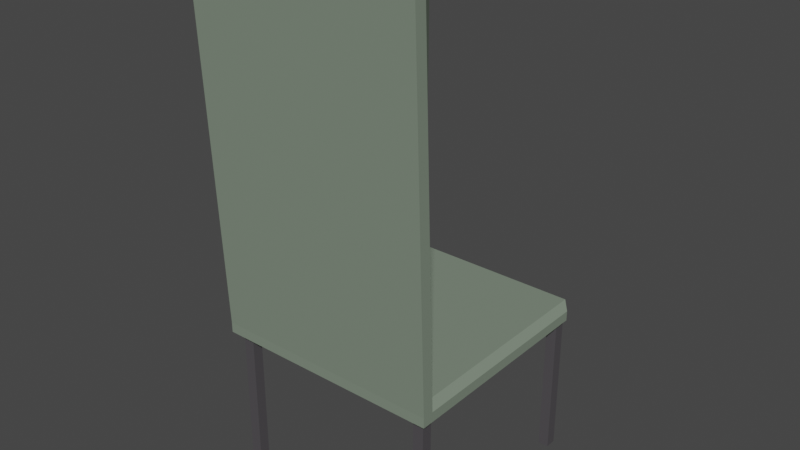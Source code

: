 # Source: chair.blend  (saved by Blender 3.3.6; exported with 4.5.12 LTS)
import bpy
from mathutils import Matrix  # noqa: F401  (used for matrix-valued properties, if any)

bpy.ops.wm.read_factory_settings(use_empty=True)
scene = bpy.context.scene
scene.name = 'Scene'

# ---- collections
col_collection = bpy.data.collections.new('Collection'); scene.collection.children.link(col_collection)

# ---- materials (node trees are filled in below, after node groups)
mat_plastic = bpy.data.materials.new('Plastic')
mat_plastic.use_transparent_shadow = False
mat_legs = bpy.data.materials.new('Legs')
mat_legs.use_transparent_shadow = False

# ---- material node trees
mat_plastic.use_nodes = True; mat_plastic.node_tree.nodes.clear()
_N = mat_plastic.node_tree.nodes; _L = mat_plastic.node_tree.links
n0 = _N.new('ShaderNodeBsdfPrincipled'); n0.name = 'Principled BSDF'; n0.location = (10, 300)
n0.distribution = 'GGX'
n0.subsurface_method = 'RANDOM_WALK_SKIN'
n0.inputs[0].default_value = (0.2087, 0.2598, 0.1999, 1.0)
n0.inputs[3].default_value = 1.45
n0.inputs[27].default_value = (0.0, 0.0, 0.0, 1.0)
n0.inputs[28].default_value = 1.0
n1 = _N.new('ShaderNodeOutputMaterial'); n1.name = 'Material Output'; n1.location = (300, 300)
_L.new(n0.outputs[0], n1.inputs[0])
n1.is_active_output = True
mat_legs.use_nodes = True; mat_legs.node_tree.nodes.clear()
_N = mat_legs.node_tree.nodes; _L = mat_legs.node_tree.links
n0 = _N.new('ShaderNodeBsdfPrincipled'); n0.name = 'Principled BSDF'; n0.location = (10, 300)
n0.distribution = 'GGX'
n0.subsurface_method = 'RANDOM_WALK_SKIN'
n0.inputs[0].default_value = (0.07868, 0.07328, 0.08, 1.0)
n0.inputs[3].default_value = 1.45
n0.inputs[27].default_value = (0.0, 0.0, 0.0, 1.0)
n0.inputs[28].default_value = 1.0
n1 = _N.new('ShaderNodeOutputMaterial'); n1.name = 'Material Output'; n1.location = (300, 300)
_L.new(n0.outputs[0], n1.inputs[0])
n1.is_active_output = True

# ---- world
world_world = bpy.data.worlds.new('World'); scene.world = world_world
world_world.use_nodes = True; world_world.node_tree.nodes.clear()
_N = world_world.node_tree.nodes; _L = world_world.node_tree.links
n0 = _N.new('ShaderNodeOutputWorld'); n0.name = 'World Output'; n0.location = (300, 300)
n1 = _N.new('ShaderNodeBackground'); n1.name = 'Background'; n1.location = (10, 300)
n1.inputs[0].default_value = (0.05088, 0.05088, 0.05088, 1.0)
_L.new(n1.outputs[0], n0.inputs[0])
n0.is_active_output = True
world_world.color = (0.05088, 0.05088, 0.05088)
world_world.use_sun_shadow = False
world_world.sun_shadow_jitter_overblur = 0.0

# ---- meshes
me_cube_001 = bpy.data.meshes.new('Cube.001')
me_cube_001.from_pydata([(-0.3028, -0.3056, 0.3853), (-0.3028, -0.3056, 0.4118), (-0.2863, 0.2844, 0.3853), (-0.2863, 0.2844, 0.4118), (0.3028, -0.3056, 0.3853), (0.3028, -0.3056, 0.4118), (0.2864, 0.2844, 0.3853), (0.2864, 0.2844, 0.4118), (-0.2839, 0.2839, 0.3755), (-0.2839, -0.2839, 0.3755), (0.2839, 0.2839, 0.3755), (0.2839, -0.2839, 0.3755), (-0.271, 0.3, 0.3853), (-0.271, 0.3, 0.4118), (-0.271, -0.3056, 0.3853), (-0.271, -0.3056, 0.4118), (-0.2541, 0.2839, 0.3755), (-0.2541, -0.2839, 0.3755), (0.2727, 0.3, 0.4118), (0.2727, -0.3056, 0.3853), (0.2557, -0.2839, 0.3755), (0.2727, 0.3, 0.3853), (0.2727, -0.3056, 0.4118), (0.2557, 0.2839, 0.3755), (-0.3028, 0.2682, 0.3853), (-0.3028, 0.2682, 0.4118), (0.3028, 0.2682, 0.3853), (0.3028, 0.2682, 0.4118), (-0.2839, 0.2541, 0.3755), (0.2839, 0.2541, 0.3755), (-0.2541, 0.2541, 0.3755), (-0.284, 0.284, 0.4327), (0.2858, 0.284, 0.4327), (0.2557, 0.2541, 0.3755), (-0.3028, -0.2755, 0.3853), (0.3028, -0.2755, 0.4118), (-0.2839, -0.2557, 0.3755), (-0.2541, -0.2557, 0.3755), (-0.284, -0.2858, 0.4327), (0.2858, -0.2858, 0.4327), (0.2557, -0.2557, 0.3755), (-0.3028, -0.2755, 0.4118), (0.3028, -0.2755, 0.3853), (0.2839, -0.2557, 0.3755), (-0.2839, -0.2557, -0.01239), (-0.2839, -0.2839, -0.01239), (-0.2541, 0.2839, -0.01239), (-0.2839, 0.2839, -0.01239), (0.2839, 0.2541, -0.01239), (0.2839, 0.2839, -0.01239), (0.2557, -0.2839, -0.01239), (0.2839, -0.2839, -0.01239), (-0.2541, -0.2839, -0.01239), (-0.2541, -0.2557, -0.01239), (0.2557, 0.2839, -0.01239), (0.2557, -0.2557, -0.01239), (-0.2839, 0.2541, -0.01239), (-0.2541, 0.2541, -0.01239), (0.2557, 0.2541, -0.01239), (0.2839, -0.2557, -0.01239), (0.3028, -0.3147, 1.352), (0.3028, -0.3448, 1.352), (-0.271, -0.3448, 1.352), (-0.3028, -0.3448, 1.352), (0.2727, -0.3448, 1.352), (-0.284, -0.2828, 1.352), (0.2858, -0.2828, 1.352), (-0.3028, -0.3147, 1.352)], [], [(24, 25, 3, 2), (21, 18, 7, 6), (42, 35, 5, 4), (14, 15, 1, 0), (21, 6, 10, 23), (22, 5, 61, 64), (36, 37, 53, 44), (24, 2, 8, 28), (42, 4, 11, 43), (14, 0, 9, 17), (19, 14, 17, 20), (37, 17, 52, 53), (41, 1, 63, 67), (2, 12, 16, 8), (19, 22, 15, 14), (2, 3, 13, 12), (4, 5, 22, 19), (38, 41, 67, 65), (4, 19, 20, 11), (37, 40, 20, 17), (12, 21, 23, 16), (12, 13, 18, 21), (16, 23, 33, 30), (18, 13, 31, 32), (9, 36, 44, 45), (6, 26, 29, 10), (34, 24, 28, 36), (20, 40, 55, 50), (6, 7, 27, 26), (34, 41, 25, 24), (0, 1, 41, 34), (0, 34, 36, 9), (30, 33, 40, 37), (27, 32, 39, 35), (32, 31, 38, 39), (28, 30, 37, 36), (26, 42, 43, 29), (33, 29, 43, 40), (31, 25, 41, 38), (26, 27, 35, 42), (55, 59, 51, 50), (44, 53, 52, 45), (47, 46, 57, 56), (54, 49, 48, 58), (30, 28, 56, 57), (16, 30, 57, 46), (8, 16, 46, 47), (43, 11, 51, 59), (10, 29, 48, 49), (40, 43, 59, 55), (23, 10, 49, 54), (11, 20, 50, 51), (29, 33, 58, 48), (33, 23, 54, 58), (17, 9, 45, 52), (28, 8, 47, 56), (65, 67, 63, 62), (66, 65, 62, 64), (60, 66, 64, 61), (39, 38, 65, 66), (15, 22, 64, 62), (5, 35, 60, 61), (35, 39, 66, 60), (1, 15, 62, 63), (3, 25, 31), (13, 3, 31), (7, 18, 32), (27, 7, 32)])
me_cube_001.polygons.foreach_set('material_index', [0, 0, 0, 0, 0, 0, 1, 0, 0, 0, 0, 1, 0, 0, 0, 0, 0, 0, 0, 0, 0, 0, 0, 0, 1, 0, 0, 1, 0, 0, 0, 0, 0, 0, 0, 0, 0, 0, 0, 0, 1, 1, 1, 1, 1, 1, 1, 1, 1, 1, 1, 1, 1, 1, 1, 1, 0, 0, 0, 0, 0, 0, 0, 0, 0, 0, 0, 0])
_uv = me_cube_001.uv_layers.new(name='UVMap')
_uv.uv.foreach_set('vector', [0.375, 0.2369, 0.625, 0.2369, 0.625, 0.25, 0.375, 0.25, 0.375, 0.4876, 0.625, 0.4876, 0.625, 0.5, 0.375, 0.5, 0.375, 0.7376, 0.625, 0.7376, 0.625, 0.75, 0.375, 0.75, 0.375, 0.9869, 0.625, 0.9869, 0.625, 1.0, 0.375, 1.0, 0.375, 0.4876, 0.375, 0.5, 0.375, 0.5, 0.375, 0.4876, 0.625, 0.7624, 0.625, 0.75, 0.625, 0.75, 0.625, 0.7624, 0.125, 0.7376, 0.1381, 0.7376, 0.1381, 0.7376, 0.125, 0.7376, 0.375, 0.2369, 0.375, 0.25, 0.375, 0.25, 0.375, 0.2369, 0.375, 0.7376, 0.375, 0.75, 0.375, 0.75, 0.375, 0.7376, 0.375, 0.9869, 0.375, 1.0, 0.375, 1.0, 0.375, 0.9869, 0.375, 0.7624, 0.375, 0.9869, 0.375, 0.9869, 0.375, 0.7624, 0.1381, 0.7376, 0.1381, 0.75, 0.1381, 0.75, 0.1381, 0.7376, 0.625, 0.01243, 0.625, 0.0, 0.625, 0.0, 0.625, 0.01243, 0.375, 0.25, 0.375, 0.2631, 0.375, 0.2631, 0.375, 0.25, 0.375, 0.7624, 0.625, 0.7624, 0.625, 0.9869, 0.375, 0.9869, 0.375, 0.25, 0.625, 0.25, 0.625, 0.2631, 0.375, 0.2631, 0.375, 0.75, 0.625, 0.75, 0.625, 0.7624, 0.375, 0.7624, 0.8619, 0.7376, 0.875, 0.7376, 0.875, 0.7376, 0.8619, 0.7376, 0.375, 0.75, 0.375, 0.7624, 0.375, 0.7624, 0.375, 0.75, 0.1381, 0.7376, 0.3626, 0.7376, 0.3626, 0.75, 0.1381, 0.75, 0.375, 0.2631, 0.375, 0.4876, 0.375, 0.4876, 0.375, 0.2631, 0.375, 0.2631, 0.625, 0.2631, 0.625, 0.4876, 0.375, 0.4876, 0.1381, 0.5, 0.3626, 0.5, 0.3626, 0.5131, 0.1381, 0.5131, 0.6374, 0.5, 0.8619, 0.5, 0.8619, 0.5131, 0.6374, 0.5131, 0.375, 0.0, 0.375, 0.01243, 0.375, 0.01243, 0.375, 0.0, 0.375, 0.5, 0.375, 0.5131, 0.375, 0.5131, 0.375, 0.5, 0.375, 0.01243, 0.375, 0.2369, 0.375, 0.2369, 0.375, 0.01243, 0.3626, 0.75, 0.3626, 0.7376, 0.3626, 0.7376, 0.3626, 0.75, 0.375, 0.5, 0.625, 0.5, 0.625, 0.5131, 0.375, 0.5131, 0.375, 0.01243, 0.625, 0.01243, 0.625, 0.2369, 0.375, 0.2369, 0.375, 0.0, 0.625, 0.0, 0.625, 0.01243, 0.375, 0.01243, 0.375, 0.0, 0.375, 0.01243, 0.375, 0.01243, 0.375, 0.0, 0.1381, 0.5131, 0.3626, 0.5131, 0.3626, 0.7376, 0.1381, 0.7376, 0.625, 0.5131, 0.6374, 0.5131, 0.6374, 0.7376, 0.625, 0.7376, 0.6374, 0.5131, 0.8619, 0.5131, 0.8619, 0.7376, 0.6374, 0.7376, 0.125, 0.5131, 0.1381, 0.5131, 0.1381, 0.7376, 0.125, 0.7376, 0.375, 0.5131, 0.375, 0.7376, 0.375, 0.7376, 0.375, 0.5131, 0.3626, 0.5131, 0.375, 0.5131, 0.375, 0.7376, 0.3626, 0.7376, 0.8619, 0.5131, 0.875, 0.5131, 0.875, 0.7376, 0.8619, 0.7376, 0.375, 0.5131, 0.625, 0.5131, 0.625, 0.7376, 0.375, 0.7376, 0.3626, 0.7376, 0.375, 0.7376, 0.375, 0.75, 0.3626, 0.75, 0.125, 0.7376, 0.1381, 0.7376, 0.1381, 0.75, 0.125, 0.75, 0.125, 0.5, 0.1381, 0.5, 0.1381, 0.5131, 0.125, 0.5131, 0.3626, 0.5, 0.375, 0.5, 0.375, 0.5131, 0.3626, 0.5131, 0.1381, 0.5131, 0.125, 0.5131, 0.125, 0.5131, 0.1381, 0.5131, 0.1381, 0.5, 0.1381, 0.5131, 0.1381, 0.5131, 0.1381, 0.5, 0.375, 0.25, 0.375, 0.2631, 0.375, 0.2631, 0.375, 0.25, 0.375, 0.7376, 0.375, 0.75, 0.375, 0.75, 0.375, 0.7376, 0.375, 0.5, 0.375, 0.5131, 0.375, 0.5131, 0.375, 0.5, 0.3626, 0.7376, 0.375, 0.7376, 0.375, 0.7376, 0.3626, 0.7376, 0.375, 0.4876, 0.375, 0.5, 0.375, 0.5, 0.375, 0.4876, 0.375, 0.75, 0.375, 0.7624, 0.375, 0.7624, 0.375, 0.75, 0.375, 0.5131, 0.3626, 0.5131, 0.3626, 0.5131, 0.375, 0.5131, 0.3626, 0.5131, 0.3626, 0.5, 0.3626, 0.5, 0.3626, 0.5131, 0.375, 0.9869, 0.375, 1.0, 0.375, 1.0, 0.375, 0.9869, 0.375, 0.2369, 0.375, 0.25, 0.375, 0.25, 0.375, 0.2369, 0.8619, 0.7376, 0.875, 0.7376, 0.875, 0.75, 0.8619, 0.75, 0.6374, 0.7376, 0.8619, 0.7376, 0.8619, 0.75, 0.6374, 0.75, 0.625, 0.7376, 0.6374, 0.7376, 0.6374, 0.75, 0.625, 0.75, 0.6374, 0.7376, 0.8619, 0.7376, 0.8619, 0.7376, 0.6374, 0.7376, 0.625, 0.9869, 0.625, 0.7624, 0.625, 0.7624, 0.625, 0.9869, 0.625, 0.75, 0.625, 0.7376, 0.625, 0.7376, 0.625, 0.75, 0.625, 0.7376, 0.6374, 0.7376, 0.6374, 0.7376, 0.625, 0.7376, 0.625, 1.0, 0.625, 0.9869, 0.625, 0.9869, 0.625, 1.0, 0.625, 0.25, 0.875, 0.5131, 0.8619, 0.5131, 0.8619, 0.5, 0.625, 0.25, 0.8619, 0.5131, 0.625, 0.5, 0.6374, 0.5, 0.6374, 0.5131, 0.625, 0.5131, 0.625, 0.5, 0.6374, 0.5131])
me_cube_001.materials.append(mat_plastic)
me_cube_001.materials.append(mat_legs)
me_cube_001.update()

# ---- objects
ob_model = bpy.data.objects.new('Model', me_cube_001)

# ---- transforms, parenting, visibility, modifiers, constraints
ob_model.location = (0.0, 0.0, 0.0)

# ---- collection membership
col_collection.objects.link(ob_model)

# ---- scene / render settings (as saved in the file)
scene.frame_start = 1; scene.frame_end = 250; scene.frame_set(1)
scene.render.engine = 'BLENDER_EEVEE_NEXT'
scene.cycles.sampling_pattern = 'TABULATED_SOBOL'
scene.cycles.use_light_tree = False
scene.view_settings.view_transform = 'Filmic'
bpy.context.view_layer.update()

# ---- added for rendering (the .blend has no active camera and no usable light): camera, sun
cam_auto = bpy.data.cameras.new('AutoCamera')
cam_auto.lens = 50.0
cam_auto.sensor_width = 36.0
cam_auto.clip_end = 1000.0
ob_auto_camera = bpy.data.objects.new('AutoCamera', cam_auto)
scene.collection.objects.link(ob_auto_camera)
ob_auto_camera.location = (1.50454, -1.82787, 1.87349)
ob_auto_camera.rotation_euler = (1.09748, -7.21219e-08, 0.694738)
scene.camera = ob_auto_camera
light_auto_sun = bpy.data.lights.new('AutoSun', 'SUN')
light_auto_sun.energy = 3.0
light_auto_sun.angle = 0.0523599
ob_auto_sun = bpy.data.objects.new('AutoSun', light_auto_sun)
scene.collection.objects.link(ob_auto_sun)
ob_auto_sun.rotation_euler = (0.872665, 0.174533, 0.523599)
bpy.context.view_layer.update()
